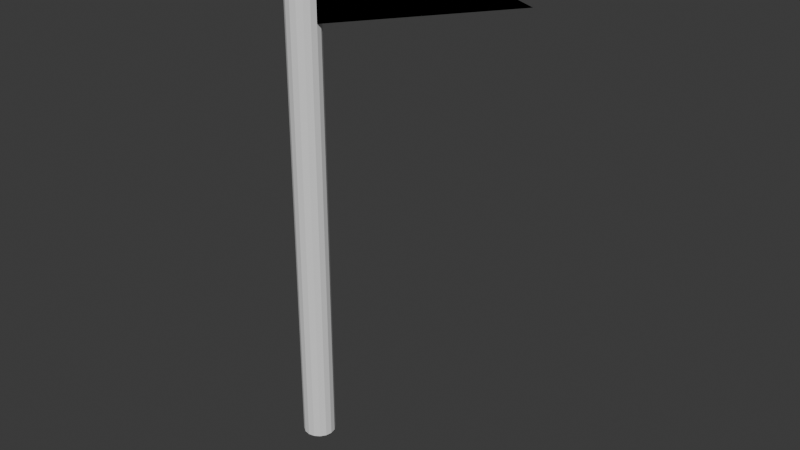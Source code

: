 # Source: Flagpole.blend  (saved by Blender 5.0.119; exported with 4.5.12 LTS)
import bpy
from mathutils import Matrix  # noqa: F401  (used for matrix-valued properties, if any)

bpy.ops.wm.read_factory_settings(use_empty=True)
scene = bpy.context.scene
scene.name = 'Scene'

# ---- collections
col_collection = bpy.data.collections.new('Collection'); scene.collection.children.link(col_collection)

# ---- world
world_world = bpy.data.worlds.new('World'); scene.world = world_world
world_world.use_nodes = True; world_world.node_tree.nodes.clear()
_N = world_world.node_tree.nodes; _L = world_world.node_tree.links
n0 = _N.new('ShaderNodeOutputWorld'); n0.name = 'World Output'; n0.location = (200, 100)
n1 = _N.new('ShaderNodeBackground'); n1.name = 'Background'; n1.location = (-200, 100)
n1.inputs[0].default_value = (0.05088, 0.05088, 0.05088, 1.0)
_L.new(n1.outputs[0], n0.inputs[0])
n0.is_active_output = True
world_world.color = (0.05088, 0.05088, 0.05088)
world_world.sun_shadow_jitter_overblur = 0.0

# ---- meshes
me_cylinder = bpy.data.meshes.new('Cylinder')
me_cylinder.from_pydata([(0.0, 0.03, 0.0), (0.0, 0.03, 1.0), (0.01148, 0.02772, 0.0), (0.01148, 0.02772, 1.0), (0.02121, 0.02121, 0.0), (0.02121, 0.02121, 1.0), (0.02772, 0.01148, 0.0), (0.02772, 0.01148, 1.0), (0.03, 0.0, 0.0), (0.03, 0.0, 1.0), (0.02772, -0.01148, 0.0), (0.02772, -0.01148, 1.0), (0.02121, -0.02121, 0.0), (0.02121, -0.02121, 1.0), (0.01148, -0.02772, 0.0), (0.01148, -0.02772, 1.0), (0.0, -0.03, 0.0), (0.0, -0.03, 1.0), (-0.01148, -0.02772, 0.0), (-0.01148, -0.02772, 1.0), (-0.02121, -0.02121, 0.0), (-0.02121, -0.02121, 1.0), (-0.02772, -0.01148, 0.0), (-0.02772, -0.01148, 1.0), (-0.03, 0.0, 0.0), (-0.03, 0.0, 1.0), (-0.02772, 0.01148, 0.0), (-0.02772, 0.01148, 1.0), (-0.02121, 0.02121, 0.0), (-0.02121, 0.02121, 1.0), (-0.01148, 0.02772, 0.0), (-0.01148, 0.02772, 1.0), (0.03, 0.0, 0.8), (0.43, 0.0, 0.9), (0.03, 0.0, 1.0), (0.43, 0.0, 0.9), (0.03, 0.0, 0.8), (0.43, 0.0, 0.9), (0.03, 0.0, 1.0), (0.43, 0.0, 0.9)], [], [(0, 1, 3, 2), (2, 3, 5, 4), (4, 5, 7, 6), (6, 7, 9, 8), (8, 9, 11, 10), (10, 11, 13, 12), (12, 13, 15, 14), (14, 15, 17, 16), (16, 17, 19, 18), (18, 19, 21, 20), (20, 21, 23, 22), (22, 23, 25, 24), (24, 25, 27, 26), (26, 27, 29, 28), (3, 1, 31, 29, 27, 25, 23, 21, 19, 17, 15, 13, 11, 9, 7, 5), (28, 29, 31, 30), (30, 31, 1, 0), (0, 2, 4, 6, 8, 10, 12, 14, 16, 18, 20, 22, 24, 26, 28, 30), (32, 33, 35, 34), (36, 38, 39, 37)])
_uv = me_cylinder.uv_layers.new(name='UVMap')
_uv.uv.foreach_set('vector', [0.9895, 0.05723, 0.9895, 0.1072, 0.9832, 0.1072, 0.9832, 0.05723, 0.9832, 0.05723, 0.9832, 0.1072, 0.977, 0.1072, 0.977, 0.05723, 0.977, 0.05723, 0.977, 0.1072, 0.9707, 0.1072, 0.9707, 0.05723, 0.9707, 0.05723, 0.9707, 0.1072, 0.9645, 0.1072, 0.9645, 0.05723, 0.9645, 0.05723, 0.9645, 0.1072, 0.9582, 0.1072, 0.9582, 0.05723, 0.9582, 0.05723, 0.9582, 0.1072, 0.952, 0.1072, 0.952, 0.05723, 0.952, 0.05723, 0.952, 0.1072, 0.9457, 0.1072, 0.9457, 0.05723, 0.9457, 0.05723, 0.9457, 0.1072, 0.9395, 0.1072, 0.9395, 0.05723, 0.9395, 0.05723, 0.9395, 0.1072, 0.9332, 0.1072, 0.9332, 0.05723, 0.9332, 0.05723, 0.9332, 0.1072, 0.927, 0.1072, 0.927, 0.05723, 0.927, 0.05723, 0.927, 0.1072, 0.9207, 0.1072, 0.9207, 0.05723, 0.9207, 0.05723, 0.9207, 0.1072, 0.9145, 0.1072, 0.9145, 0.05723, 0.9145, 0.05723, 0.9145, 0.1072, 0.9082, 0.1072, 0.9082, 0.05723, 0.9082, 0.05723, 0.9082, 0.1072, 0.902, 0.1072, 0.902, 0.05723, 0.9236, 0.05441, 0.9145, 0.05623, 0.9053, 0.05441, 0.8975, 0.0492, 0.8923, 0.04142, 0.8905, 0.03223, 0.8923, 0.02305, 0.8975, 0.01526, 0.9053, 0.01006, 0.9145, 0.008234, 0.9236, 0.01006, 0.9314, 0.01526, 0.9366, 0.02305, 0.9385, 0.03223, 0.9366, 0.04142, 0.9314, 0.0492, 0.902, 0.05723, 0.902, 0.1072, 0.8957, 0.1072, 0.8957, 0.05723, 0.8957, 0.05723, 0.8957, 0.1072, 0.8895, 0.1072, 0.8895, 0.05723, 0.9645, 0.05623, 0.9736, 0.05441, 0.9814, 0.0492, 0.9866, 0.04142, 0.9885, 0.03223, 0.9866, 0.02305, 0.9814, 0.01526, 0.9736, 0.01006, 0.9645, 0.008234, 0.9553, 0.01006, 0.9475, 0.01526, 0.9423, 0.02305, 0.9405, 0.03223, 0.9423, 0.04142, 0.9475, 0.0492, 0.9553, 0.05441, 0.0, 0.0, 1.0, 0.5, 1.0, 0.5, 0.0, 1.0, 0.0, 0.0, 0.0, 1.0, 1.0, 0.5, 1.0, 0.5])
me_cylinder.update()

# ---- objects
ob_cylinder = bpy.data.objects.new('Cylinder', me_cylinder)

# ---- transforms, parenting, visibility, modifiers, constraints
ob_cylinder.location = (0.0, 0.0, 0.0)

# ---- collection membership
col_collection.objects.link(ob_cylinder)

# ---- scene / render settings (as saved in the file)
scene.frame_start = 1; scene.frame_end = 250; scene.frame_set(1)
scene.render.engine = 'BLENDER_EEVEE_NEXT'
scene.render.bake_bias = 0.0
scene.render.bake_samples = 0
scene.cycles.sampling_pattern = 'TABULATED_SOBOL'
scene.eevee.use_volume_custom_range = False
bpy.context.view_layer.update()

# ---- added for rendering (the .blend has no active camera and no usable light): camera, sun
cam_auto = bpy.data.cameras.new('AutoCamera')
cam_auto.lens = 50.0
cam_auto.sensor_width = 36.0
cam_auto.clip_end = 1000.0
ob_auto_camera = bpy.data.objects.new('AutoCamera', cam_auto)
scene.collection.objects.link(ob_auto_camera)
ob_auto_camera.location = (1.21993, -1.22392, 1.31595)
ob_auto_camera.rotation_euler = (1.09748, -7.21219e-08, 0.694738)
scene.camera = ob_auto_camera
light_auto_sun = bpy.data.lights.new('AutoSun', 'SUN')
light_auto_sun.energy = 3.0
light_auto_sun.angle = 0.0523599
ob_auto_sun = bpy.data.objects.new('AutoSun', light_auto_sun)
scene.collection.objects.link(ob_auto_sun)
ob_auto_sun.rotation_euler = (0.872665, 0.174533, 0.523599)
bpy.context.view_layer.update()
